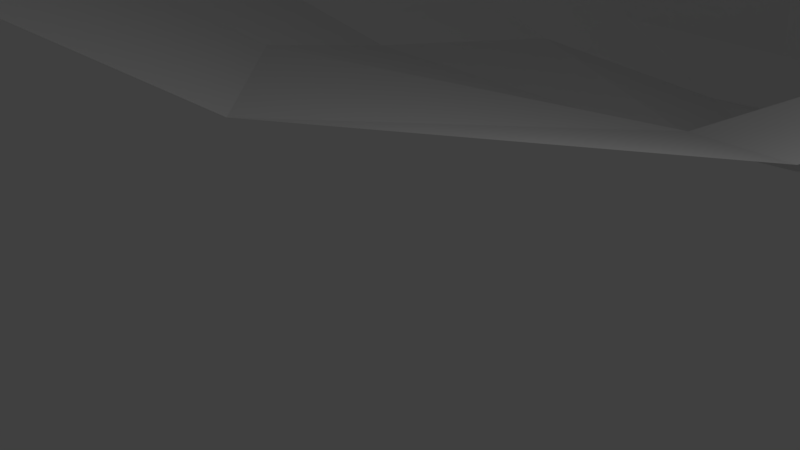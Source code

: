 # Source: Riverway.blend  (saved by Blender 2.79.0; exported with 4.5.12 LTS)
import bpy
from mathutils import Matrix  # noqa: F401  (used for matrix-valued properties, if any)

bpy.ops.wm.read_factory_settings(use_empty=True)
scene = bpy.context.scene
scene.name = 'Scene'

# ---- collections
col_collection_1 = bpy.data.collections.new('Collection 1'); scene.collection.children.link(col_collection_1)
col_collection_2 = bpy.data.collections.new('Collection 2'); scene.collection.children.link(col_collection_2)
col_collection_2.hide_render = True
col_collection_2.hide_viewport = True
col_collection_3 = bpy.data.collections.new('Collection 3'); scene.collection.children.link(col_collection_3)
col_collection_3.hide_render = True
col_collection_3.hide_viewport = True

# ---- materials (node trees are filled in below, after node groups)
mat_riverway = bpy.data.materials.new('Riverway')
mat_riverway.alpha_threshold = 0.0
mat_riverway.use_transparent_shadow = False
mat_riverway.roughness = 0.5

# ---- material node trees

# ---- world
world_world = bpy.data.worlds.new('World'); scene.world = world_world
world_world.color = (0.05088, 0.05088, 0.05088)
world_world.use_sun_shadow = False
world_world.sun_shadow_jitter_overblur = 0.0
world_world.cycles.sampling_method = 'MANUAL'

# ---- cameras
cam_camera = bpy.data.cameras.new('Camera')
cam_camera.clip_end = 100.0
cam_camera.lens = 35.0
cam_camera.sensor_width = 32.0
cam_camera.sensor_height = 18.0
cam_camera.ortho_scale = 7.314
cam_camera.dof.focus_distance = 0.0
cam_camera.dof.aperture_fstop = 128.0

# ---- lights
light_lamp = bpy.data.lights.new('Lamp', 'POINT')
light_lamp.transmission_factor = 0.0
light_lamp.cutoff_distance = 30.0
light_lamp.energy = 100.0
light_lamp.shadow_buffer_clip_start = 1.001
light_lamp.shadow_soft_size = 0.1
light_lamp.shadow_maximum_resolution = 0.006
light_lamp.use_absolute_resolution = True

# ---- meshes
me_plane = bpy.data.meshes.new('Plane')
me_plane.from_pydata([(3.546, 3.973, 1.174), (-1.67, -0.8951, 1.633), (0.1768, 8.608, -0.8724), (-6.565, 12.04, -0.556), (-0.1648, 7.519, -0.4017), (-7.94, 7.448, -0.1748), (0.9042, 6.174, 0.3413), (-5.89, 2.694, 1.093), (1.171, 10.29, -1.48), (-3.022, 14.65, -1.933), (4.595, 12.35, -1.511), (0.2386, 16.22, -2.355), (7.949, 14.03, -2.157), (2.236, 17.0, -2.7), (10.01, 17.17, -2.294), (2.566, 17.87, -2.939), (9.26, 20.57, -2.911), (2.328, 19.05, -3.522), (7.499, 22.44, -3.391), (1.438, 19.56, -3.555), (4.76, 23.86, -3.884), (-1.718, 20.52, -3.616), (3.571, 25.07, -4.548), (-3.674, 22.68, -3.668), (2.745, 26.53, -5.213), (-5.237, 26.4, -5.399), (2.322, 28.59, -5.616), (-4.213, 31.54, -5.652), (3.567, 31.09, -5.804), (-1.237, 35.75, -5.844), (6.542, 31.93, -6.117), (4.338, 38.16, -6.514), (11.32, 29.16, -6.512), (15.69, 35.59, -6.931), (17.8, 24.6, -9.932), (22.18, 31.65, -9.799), (8.9, 31.25, -6.028), (11.81, 37.31, -6.291), (14.13, 26.56, -7.41), (18.79, 33.46, -7.877), (5.725, 4.984, 2.382), (3.382, 9.526, 0.7228), (3.097, 8.616, 1.116), (3.369, 7.089, 1.728), (4.701, 10.33, 0.1248), (7.138, 12.2, 0.008702), (9.942, 13.6, -0.5314), (12.07, 16.97, -0.9943), (11.11, 20.78, -1.497), (9.037, 23.58, -1.918), (6.181, 24.75, -2.48), (5.723, 25.75, -2.885), (5.303, 26.66, -3.293), (5.383, 27.22, -3.288), (6.423, 29.31, -3.445), (8.419, 29.93, -3.901), (12.41, 27.6, -4.232), (19.79, 23.86, -6.551), (10.39, 29.36, -3.826), (15.37, 26.28, -5.021), (-3.864, -4.392, 3.932), (-9.6, 10.54, 1.479), (-11.25, 5.038, 1.935), (-8.792, -0.6521, 3.453), (-5.614, 14.23, -0.2137), (-2.032, 16.25, -0.8976), (-0.2288, 16.91, -1.278), (0.4584, 17.73, -1.839), (0.839, 18.97, -2.106), (-0.02004, 19.54, -2.11), (-3.798, 20.69, -2.184), (-5.859, 23.31, -2.366), (-8.01, 27.72, -3.223), (-6.784, 33.87, -3.525), (-3.222, 38.91, -3.756), (3.451, 41.8, -3.255), (17.04, 38.73, -3.805), (24.81, 34.0, -9.584), (12.39, 40.78, -3.039), (20.74, 36.18, -4.938), (-7.242, -10.4, 12.43), (-14.8, 11.13, 8.974), (-16.27, 2.757, 9.768), (-14.26, -5.27, 11.69), (-9.485, 12.77, 7.26), (-4.944, 15.33, 5.392), (-1.563, 19.34, 3.917), (-2.738, 17.36, 3.987), (-7.182, 20.96, 4.763), (-14.25, 26.85, 2.689), (-18.36, 34.46, -0.2588), (-18.16, 42.82, -1.43), (-11.5, 48.15, -1.3), (-2.735, 48.29, -0.2192), (14.75, 45.99, 0.546), (29.09, 37.84, -4.619), (6.295, 47.41, 0.7464), (22.22, 41.77, -1.057), (9.948, 4.929, 6.485), (22.82, 3.923, 7.277), (10.17, 8.446, 5.916), (22.08, 0.7605, 7.907), (11.72, 11.37, 4.362), (14.06, 13.44, 3.597), (14.92, 16.85, 1.832), (13.95, 21.31, 0.8558), (9.024, 26.37, -0.09761), (8.851, 27.89, -0.08131), (12.03, 27.13, 0.2437), (21.11, 24.62, 0.7509), (10.19, 24.69, 0.8485), (16.71, 26.14, 0.2378), (-14.61, 19.42, 6.411), (-15.03, 59.4, -0.2695), (-5.602, 60.51, -0.2174), (13.3, 59.16, 0.7073), (29.09, 50.56, -4.619), (3.913, 60.38, 0.525), (21.62, 54.93, -0.8709), (-20.28, -10.4, 13.29), (-28.34, 13.37, 9.285), (-28.77, 4.224, 10.52), (-27.79, -4.646, 12.36), (-29.36, 30.42, 3.069), (-32.08, 39.3, 0.9408), (-30.17, 48.69, 0.909), (-23.93, 55.78, 0.6612), (-26.71, 22.36, 6.628), (24.42, 6.807, 5.722), (26.2, 9.267, 5.019), (28.23, 11.84, 3.254), (31.87, 18.29, 1.651), (31.06, 17.94, -6.4), (10.18, 24.46, -0.3048), (13.58, 21.2, -0.2104), (9.249, 8.842, 4.126), (10.98, 11.54, 2.875), (13.42, 13.47, 2.157), (14.55, 16.87, 0.6661), (8.653, 26.03, -1.17)], [], [(4, 5, 7, 6), (8, 9, 3, 2), (2, 3, 5, 4), (6, 7, 1, 0), (10, 11, 9, 8), (12, 13, 11, 10), (14, 15, 13, 12), (16, 17, 15, 14), (18, 19, 17, 16), (20, 21, 19, 18), (22, 23, 21, 20), (24, 25, 23, 22), (26, 27, 25, 24), (28, 29, 27, 26), (30, 31, 29, 28), (36, 37, 31, 30), (32, 33, 37, 36), (38, 39, 33, 32), (34, 35, 39, 38), (16, 14, 47, 48), (26, 24, 52, 53), (38, 32, 56, 59), (4, 6, 43, 42), (12, 10, 45, 46), (22, 20, 50, 51), (36, 30, 55, 58), (2, 4, 42, 41), (18, 16, 48, 49), (28, 26, 53, 54), (34, 38, 59, 57), (6, 0, 40, 43), (14, 12, 46, 47), (24, 22, 51, 52), (32, 36, 58, 56), (8, 2, 41, 44), (10, 8, 44, 45), (20, 18, 49, 50), (30, 28, 54, 55), (9, 11, 65, 64), (19, 21, 70, 69), (29, 31, 75, 74), (15, 17, 68, 67), (25, 27, 73, 72), (33, 39, 79, 76), (5, 3, 61, 62), (7, 5, 62, 63), (11, 13, 66, 65), (21, 23, 71, 70), (31, 37, 78, 75), (39, 35, 77, 79), (1, 7, 63, 60), (17, 19, 69, 68), (27, 29, 74, 73), (13, 15, 67, 66), (23, 25, 72, 71), (37, 33, 76, 78), (3, 9, 64, 61), (65, 66, 87, 85), (74, 75, 93, 92), (66, 67, 87), (63, 62, 82, 83), (75, 78, 96, 93), (68, 69, 86), (61, 64, 84, 81), (78, 76, 94, 96), (86, 87, 67, 68), (62, 61, 81, 82), (76, 79, 97, 94), (70, 71, 89, 88), (60, 63, 83, 80), (79, 77, 95, 97), (71, 72, 90, 89), (64, 65, 85, 84), (72, 73, 91, 90), (70, 88, 86, 69), (73, 74, 92, 91), (107, 106, 110, 108), (136, 135, 100, 102), (55, 107, 58), (58, 107, 108, 56), (42, 100, 41), (54, 107, 55), (134, 105, 110, 133), (43, 40, 98, 100), (57, 59, 111, 109), (139, 133, 110, 106), (43, 100, 42), (50, 139, 106, 51), (137, 136, 102, 103), (54, 53, 106, 107), (138, 137, 103, 104), (51, 106, 52), (134, 138, 104, 105), (41, 100, 135, 44), (53, 52, 106), (56, 108, 111, 59), (105, 111, 108, 110), (105, 104, 109, 111), (88, 85, 87, 86), (85, 88, 89, 84), (81, 84, 89, 112), (96, 94, 115, 117), (92, 93, 114, 113), (94, 97, 118, 115), (93, 96, 117, 114), (97, 95, 116, 118), (82, 81, 120, 121), (81, 112, 127, 120), (90, 91, 125, 124), (83, 82, 121, 122), (80, 83, 122, 119), (91, 92, 126, 125), (112, 89, 123, 127), (89, 90, 124, 123), (92, 113, 126), (102, 100, 99, 128), (103, 102, 128, 129), (100, 98, 101, 99), (109, 104, 130, 131), (104, 103, 129, 130), (57, 109, 131, 132), (48, 47, 138, 134), (47, 46, 137, 138), (46, 45, 136, 137), (50, 49, 133, 139), (48, 134, 133, 49), (45, 44, 135, 136)])
_uv = me_plane.uv_layers.new(name='UVMap')
_uv.uv.foreach_set('vector', [0.2892, 0.3464, 0.2651, 0.4273, 0.2191, 0.3975, 0.275, 0.3301, 0.3265, 0.344, 0.3527, 0.4058, 0.3127, 0.4288, 0.3031, 0.3472, 0.3031, 0.3472, 0.3127, 0.4288, 0.2651, 0.4273, 0.2892, 0.3464, 0.275, 0.3301, 0.2191, 0.3975, 0.1862, 0.3445, 0.253, 0.2951, 0.3636, 0.3143, 0.3898, 0.3842, 0.3527, 0.4058, 0.3265, 0.344, 0.3963, 0.2864, 0.4111, 0.3665, 0.3898, 0.3842, 0.3636, 0.3143, 0.4345, 0.2721, 0.4242, 0.3659, 0.4111, 0.3665, 0.3963, 0.2864, 0.4707, 0.287, 0.4412, 0.3717, 0.4242, 0.3659, 0.4345, 0.2721, 0.491, 0.3095, 0.4472, 0.384, 0.4412, 0.3717, 0.4707, 0.287, 0.5092, 0.3439, 0.4617, 0.423, 0.4472, 0.384, 0.491, 0.3095, 0.5253, 0.3621, 0.4839, 0.4482, 0.4617, 0.423, 0.5092, 0.3439, 0.5437, 0.3756, 0.5272, 0.4697, 0.4839, 0.4482, 0.5253, 0.3621, 0.5702, 0.3853, 0.5858, 0.4757, 0.5272, 0.4697, 0.5437, 0.3756, 0.607, 0.376, 0.6459, 0.4577, 0.5858, 0.4757, 0.5702, 0.3853, 0.6345, 0.3412, 0.6985, 0.4035, 0.6459, 0.4577, 0.607, 0.376, 0.642, 0.3059, 0.7372, 0.3167, 0.6985, 0.4035, 0.6345, 0.3412, 0.6431, 0.2579, 0.7475, 0.2632, 0.7372, 0.3167, 0.642, 0.3059, 0.6443, 0.2066, 0.7504, 0.2143, 0.7475, 0.2632, 0.6431, 0.2579, 0.6603, 0.1521, 0.754, 0.1624, 0.7504, 0.2143, 0.6443, 0.2066, 0.4707, 0.287, 0.4345, 0.2721, 0.435, 0.2452, 0.4761, 0.2613, 0.5702, 0.3853, 0.5437, 0.3756, 0.5465, 0.3346, 0.5534, 0.3339, 0.6443, 0.2066, 0.6431, 0.2579, 0.6093, 0.2379, 0.6131, 0.1978, 0.2892, 0.3464, 0.275, 0.3301, 0.2893, 0.2984, 0.3065, 0.3066, 0.3963, 0.2864, 0.3636, 0.3143, 0.3649, 0.2795, 0.393, 0.2583, 0.5253, 0.3621, 0.5092, 0.3439, 0.5227, 0.3193, 0.5355, 0.3269, 0.642, 0.3059, 0.6345, 0.3412, 0.6045, 0.3006, 0.6079, 0.2727, 0.3031, 0.3472, 0.2892, 0.3464, 0.3065, 0.3066, 0.3183, 0.3075, 0.491, 0.3095, 0.4707, 0.287, 0.4761, 0.2613, 0.5065, 0.2865, 0.607, 0.376, 0.5702, 0.3853, 0.5534, 0.3339, 0.5842, 0.3229, 0.6603, 0.1521, 0.6443, 0.2066, 0.6131, 0.1978, 0.6192, 0.1379, 0.275, 0.3301, 0.253, 0.2951, 0.2677, 0.2685, 0.2893, 0.2984, 0.4345, 0.2721, 0.3963, 0.2864, 0.393, 0.2583, 0.435, 0.2452, 0.5437, 0.3756, 0.5253, 0.3621, 0.5355, 0.3269, 0.5465, 0.3346, 0.6431, 0.2579, 0.642, 0.3059, 0.6079, 0.2727, 0.6093, 0.2379, 0.3265, 0.344, 0.3031, 0.3472, 0.3183, 0.3075, 0.336, 0.2999, 0.3636, 0.3143, 0.3265, 0.344, 0.336, 0.2999, 0.3649, 0.2795, 0.5092, 0.3439, 0.491, 0.3095, 0.5065, 0.2865, 0.5227, 0.3193, 0.6345, 0.3412, 0.607, 0.376, 0.5842, 0.3229, 0.6045, 0.3006, 0.3527, 0.4058, 0.3898, 0.3842, 0.3748, 0.4137, 0.3362, 0.4322, 0.4472, 0.384, 0.4617, 0.423, 0.4565, 0.4504, 0.435, 0.4092, 0.6459, 0.4577, 0.6985, 0.4035, 0.7461, 0.4419, 0.677, 0.5023, 0.4242, 0.3659, 0.4412, 0.3717, 0.427, 0.3973, 0.4091, 0.395, 0.5272, 0.4697, 0.5858, 0.4757, 0.602, 0.5226, 0.5264, 0.5124, 0.7475, 0.2632, 0.7504, 0.2143, 0.8026, 0.2262, 0.8018, 0.2805, 0.2651, 0.4273, 0.3127, 0.4288, 0.2871, 0.4579, 0.2311, 0.4572, 0.2191, 0.3975, 0.2651, 0.4273, 0.2311, 0.4572, 0.1724, 0.4263, 0.3898, 0.3842, 0.4111, 0.3665, 0.3958, 0.401, 0.3748, 0.4137, 0.4617, 0.423, 0.4839, 0.4482, 0.4802, 0.4781, 0.4565, 0.4504, 0.6985, 0.4035, 0.7372, 0.3167, 0.7923, 0.3413, 0.7461, 0.4419, 0.7504, 0.2143, 0.754, 0.1624, 0.7921, 0.1529, 0.8026, 0.2262, 0.1862, 0.3445, 0.2191, 0.3975, 0.1724, 0.4263, 0.1358, 0.3664, 0.4412, 0.3717, 0.4472, 0.384, 0.435, 0.4092, 0.427, 0.3973, 0.5858, 0.4757, 0.6459, 0.4577, 0.677, 0.5023, 0.602, 0.5226, 0.4111, 0.3665, 0.4242, 0.3659, 0.4091, 0.395, 0.3958, 0.401, 0.4839, 0.4482, 0.5272, 0.4697, 0.5264, 0.5124, 0.4802, 0.4781, 0.7372, 0.3167, 0.7475, 0.2632, 0.8018, 0.2805, 0.7923, 0.3413, 0.3127, 0.4288, 0.3527, 0.4058, 0.3362, 0.4322, 0.2871, 0.4579, 0.3748, 0.4137, 0.3958, 0.401, 0.3816, 0.4615, 0.3575, 0.4777, 0.677, 0.5023, 0.7461, 0.4419, 0.8135, 0.4956, 0.7161, 0.6721, 0.3958, 0.401, 0.4091, 0.395, 0.3816, 0.4615, 0.1724, 0.4263, 0.2311, 0.4572, 0.1528, 0.5479, 0.06416, 0.4982, 0.7461, 0.4419, 0.7923, 0.3413, 0.8666, 0.3725, 0.8135, 0.4956, 0.427, 0.3973, 0.435, 0.4092, 0.4003, 0.4605, 0.2871, 0.4579, 0.3362, 0.4322, 0.3145, 0.514, 0.2432, 0.5508, 0.7923, 0.3413, 0.8018, 0.2805, 0.8753, 0.2994, 0.8666, 0.3725, 0.4003, 0.4605, 0.3816, 0.4615, 0.4091, 0.395, 0.427, 0.3973, 0.2311, 0.4572, 0.2871, 0.4579, 0.2432, 0.5508, 0.1528, 0.5479, 0.8018, 0.2805, 0.8026, 0.2262, 0.8726, 0.2352, 0.8753, 0.2994, 0.4565, 0.4504, 0.4802, 0.4781, 0.4337, 0.5841, 0.4075, 0.5116, 0.1358, 0.3664, 0.1724, 0.4263, 0.06416, 0.4982, 0.01998, 0.4182, 0.8026, 0.2262, 0.7921, 0.1529, 0.8753, 0.1636, 0.8726, 0.2352, 0.4802, 0.4781, 0.5264, 0.5124, 0.5188, 0.6342, 0.4337, 0.5841, 0.3362, 0.4322, 0.3748, 0.4137, 0.3575, 0.4777, 0.3145, 0.514, 0.5264, 0.5124, 0.602, 0.5226, 0.6245, 0.6959, 0.5188, 0.6342, 0.4565, 0.4504, 0.4075, 0.5116, 0.4003, 0.4605, 0.435, 0.4092, 0.602, 0.5226, 0.677, 0.5023, 0.7161, 0.6721, 0.6245, 0.6959, 0.559, 0.2785, 0.5427, 0.2761, 0.5279, 0.2577, 0.5562, 0.2432, 0.3616, 0.2249, 0.3246, 0.2316, 0.3142, 0.2115, 0.3548, 0.2073, 0.6045, 0.3006, 0.559, 0.2785, 0.6079, 0.2727, 0.6079, 0.2727, 0.559, 0.2785, 0.5562, 0.2432, 0.6093, 0.2379, 0.3065, 0.3066, 0.3142, 0.2115, 0.3183, 0.3075, 0.5842, 0.3229, 0.559, 0.2785, 0.6045, 0.3006, 0.4832, 0.2313, 0.489, 0.2184, 0.5279, 0.2577, 0.5196, 0.2665, 0.2893, 0.2984, 0.2677, 0.2685, 0.2755, 0.203, 0.3142, 0.2115, 0.6192, 0.1379, 0.6131, 0.1978, 0.5502, 0.1912, 0.5381, 0.142, 0.5346, 0.2867, 0.5196, 0.2665, 0.5279, 0.2577, 0.5427, 0.2761, 0.2893, 0.2984, 0.3142, 0.2115, 0.3065, 0.3066, 0.5227, 0.3193, 0.5346, 0.2867, 0.5427, 0.2761, 0.5355, 0.3269, 0.3936, 0.2092, 0.3616, 0.2249, 0.3548, 0.2073, 0.3884, 0.1921, 0.5842, 0.3229, 0.5534, 0.3339, 0.5427, 0.2761, 0.559, 0.2785, 0.4368, 0.2118, 0.3936, 0.2092, 0.3884, 0.1921, 0.4356, 0.1977, 0.5355, 0.3269, 0.5427, 0.2761, 0.5465, 0.3346, 0.4832, 0.2313, 0.4368, 0.2118, 0.4356, 0.1977, 0.489, 0.2184, 0.3183, 0.3075, 0.3142, 0.2115, 0.3246, 0.2316, 0.336, 0.2999, 0.5534, 0.3339, 0.5465, 0.3346, 0.5427, 0.2761, 0.6093, 0.2379, 0.5562, 0.2432, 0.5502, 0.1912, 0.6131, 0.1978, 0.489, 0.2184, 0.5502, 0.1912, 0.5562, 0.2432, 0.5279, 0.2577, 0.489, 0.2184, 0.4356, 0.1977, 0.5381, 0.142, 0.5502, 0.1912, 0.4075, 0.5116, 0.3575, 0.4777, 0.3816, 0.4615, 0.4003, 0.4605, 0.3575, 0.4777, 0.4075, 0.5116, 0.4337, 0.5841, 0.3145, 0.514, 0.2432, 0.5508, 0.3145, 0.514, 0.4337, 0.5841, 0.3225, 0.585, 0.8666, 0.3725, 0.8753, 0.2994, 0.9999, 0.3695, 0.993, 0.4431, 0.7161, 0.6721, 0.8135, 0.4956, 0.9463, 0.5638, 0.8542, 0.7321, 0.8753, 0.2994, 0.8726, 0.2352, 0.9951, 0.3035, 0.9999, 0.3695, 0.8135, 0.4956, 0.8666, 0.3725, 0.993, 0.4431, 0.9463, 0.5638, 0.8726, 0.2352, 0.8753, 0.1636, 0.9999, 0.2298, 0.9951, 0.3035, 0.1528, 0.5479, 0.2432, 0.5508, 0.2019, 0.6997, 0.1184, 0.7045, 0.2432, 0.5508, 0.3225, 0.585, 0.2844, 0.732, 0.2019, 0.6997, 0.5188, 0.6342, 0.6245, 0.6959, 0.5739, 0.8449, 0.4729, 0.7861, 0.06416, 0.4982, 0.1528, 0.5479, 0.1184, 0.7045, 0.04064, 0.654, 0.01998, 0.4182, 0.06416, 0.4982, 0.04064, 0.654, 9.19e-05, 0.5733, 0.6245, 0.6959, 0.7161, 0.6721, 0.725, 0.8436, 0.5739, 0.8449, 0.3225, 0.585, 0.4337, 0.5841, 0.3953, 0.7329, 0.2844, 0.732, 0.4337, 0.5841, 0.5188, 0.6342, 0.4729, 0.7861, 0.3953, 0.7329, 0.7161, 0.6721, 0.8542, 0.7321, 0.725, 0.8436, 0.3548, 0.2073, 0.3142, 0.2115, 0.3079, 0.05957, 0.3491, 0.05357, 0.3884, 0.1921, 0.3548, 0.2073, 0.3491, 0.05357, 0.3821, 0.04342, 0.3142, 0.2115, 0.2755, 0.203, 0.2704, 0.05637, 0.3079, 0.05957, 0.5381, 0.142, 0.4356, 0.1977, 0.4199, 0.03157, 0.5024, 0.01075, 0.4356, 0.1977, 0.3884, 0.1921, 0.3821, 0.04342, 0.4199, 0.03157, 0.6192, 0.1379, 0.5381, 0.142, 0.5024, 0.01075, 0.5926, 9.19e-05, 0.4761, 0.2613, 0.435, 0.2452, 0.4368, 0.2118, 0.4832, 0.2313, 0.435, 0.2452, 0.393, 0.2583, 0.3936, 0.2092, 0.4368, 0.2118, 0.393, 0.2583, 0.3649, 0.2795, 0.3616, 0.2249, 0.3936, 0.2092, 0.5227, 0.3193, 0.5065, 0.2865, 0.5196, 0.2665, 0.5346, 0.2867, 0.4761, 0.2613, 0.4832, 0.2313, 0.5196, 0.2665, 0.5065, 0.2865, 0.3649, 0.2795, 0.336, 0.2999, 0.3246, 0.2316, 0.3616, 0.2249])
_uv.active_render = True
_uv = me_plane.uv_layers.new(name='Lightmap')
_uv.uv.foreach_set('vector', [0.4334, 0.9179, 0.5395, 0.9179, 0.5395, 0.8659, 0.4334, 0.8659, 0.9179, 0.7558, 0.9179, 0.6496, 0.8659, 0.6496, 0.8659, 0.7558, 0.1091, 0.9179, 0.2152, 0.9179, 0.2152, 0.8659, 0.1091, 0.8659, 0.9179, 0.4314, 0.9179, 0.3253, 0.8659, 0.3253, 0.8659, 0.4314, 0.5956, 0.8098, 0.7017, 0.8098, 0.7017, 0.7578, 0.5956, 0.7578, 0.5936, 0.8639, 0.5936, 0.7578, 0.5415, 0.7578, 0.5415, 0.8639, 0.3794, 0.9449, 0.4855, 0.9449, 0.4855, 0.9199, 0.3794, 0.9199, 0.9449, 0.3233, 0.9449, 0.2172, 0.9199, 0.2172, 0.9199, 0.3233, 0.1632, 0.9449, 0.2693, 0.9449, 0.2693, 0.9199, 0.1632, 0.9199, 0.8639, 0.6476, 0.8639, 0.5415, 0.8118, 0.5415, 0.8118, 0.6476, 0.05506, 0.9449, 0.1612, 0.9449, 0.1612, 0.9199, 0.05506, 0.9199, 0.8639, 0.8639, 0.8639, 0.7578, 0.8118, 0.7578, 0.8118, 0.8639, 0.2172, 0.9179, 0.3233, 0.9179, 0.3233, 0.8659, 0.2172, 0.8659, 0.972, 0.1071, 0.972, 0.001001, 0.9199, 0.001001, 0.9199, 0.1071, 0.5956, 0.8639, 0.7017, 0.8639, 0.7017, 0.8118, 0.5956, 0.8118, 0.9179, 0.1071, 0.9179, 0.001001, 0.8659, 0.001001, 0.8659, 0.1071, 0.7037, 0.8098, 0.8098, 0.8098, 0.8098, 0.7578, 0.7037, 0.7578, 0.8098, 0.7558, 0.8098, 0.6496, 0.7578, 0.6496, 0.7578, 0.7558, 0.2172, 0.8639, 0.3233, 0.8639, 0.3233, 0.8118, 0.2172, 0.8118, 0.999, 0.2693, 0.999, 0.2172, 0.974, 0.2172, 0.974, 0.2693, 0.1612, 0.999, 0.1612, 0.974, 0.1091, 0.974, 0.1091, 0.999, 0.972, 0.7578, 0.9199, 0.7578, 0.9199, 0.8098, 0.972, 0.8098, 0.999, 0.2713, 0.974, 0.2713, 0.974, 0.3233, 0.999, 0.3233, 0.972, 0.7037, 0.9199, 0.7037, 0.9199, 0.7558, 0.972, 0.7558, 0.1882, 0.974, 0.1632, 0.974, 0.1632, 0.999, 0.1882, 0.999, 0.8639, 0.972, 0.8639, 0.9469, 0.8118, 0.9469, 0.8118, 0.972, 0.999, 0.1091, 0.974, 0.1091, 0.974, 0.1612, 0.999, 0.1612, 0.7578, 0.972, 0.8098, 0.972, 0.8098, 0.9469, 0.7578, 0.9469, 0.999, 0.05506, 0.974, 0.05506, 0.974, 0.1071, 0.999, 0.1071, 0.972, 0.3794, 0.9199, 0.3794, 0.9199, 0.4314, 0.972, 0.4314, 0.972, 0.3253, 0.9199, 0.3253, 0.9199, 0.3774, 0.972, 0.3774, 0.7037, 0.972, 0.7558, 0.972, 0.7558, 0.9469, 0.7037, 0.9469, 0.999, 0.001001, 0.974, 0.001001, 0.974, 0.05305, 0.999, 0.05305, 0.3774, 0.9199, 0.3253, 0.9199, 0.3253, 0.972, 0.3774, 0.972, 0.7017, 0.972, 0.7017, 0.9469, 0.6496, 0.9469, 0.6496, 0.972, 0.3233, 0.9199, 0.2713, 0.9199, 0.2713, 0.972, 0.3233, 0.972, 0.972, 0.972, 0.972, 0.9199, 0.9469, 0.9199, 0.9469, 0.972, 0.5936, 0.972, 0.5936, 0.9469, 0.5415, 0.9469, 0.5415, 0.972, 0.972, 0.1091, 0.9199, 0.1091, 0.9199, 0.1612, 0.972, 0.1612, 0.9449, 0.972, 0.9449, 0.9199, 0.9199, 0.9199, 0.9199, 0.972, 0.5415, 0.9179, 0.6476, 0.9179, 0.6476, 0.8659, 0.5415, 0.8659, 0.9179, 0.9469, 0.8929, 0.9469, 0.8929, 0.972, 0.9179, 0.972, 0.8639, 0.7558, 0.8639, 0.6496, 0.8118, 0.6496, 0.8118, 0.7558, 0.05305, 0.9199, 0.001001, 0.9199, 0.001001, 0.972, 0.05305, 0.972, 0.8639, 0.8929, 0.8118, 0.8929, 0.8118, 0.9449, 0.8639, 0.9449, 0.4334, 0.8639, 0.5395, 0.8639, 0.5395, 0.8118, 0.4334, 0.8118, 0.972, 0.8659, 0.9469, 0.8659, 0.9469, 0.9179, 0.972, 0.9179, 0.4875, 0.972, 0.5395, 0.972, 0.5395, 0.9469, 0.4875, 0.9469, 0.9179, 0.2152, 0.9179, 0.1091, 0.8659, 0.1091, 0.8659, 0.2152, 0.8098, 0.8929, 0.7578, 0.8929, 0.7578, 0.9449, 0.8098, 0.9449, 0.001001, 0.9179, 0.1071, 0.9179, 0.1071, 0.8659, 0.001001, 0.8659, 0.8909, 0.9469, 0.8659, 0.9469, 0.8659, 0.972, 0.8909, 0.972, 0.9179, 0.3233, 0.9179, 0.2172, 0.8659, 0.2172, 0.8659, 0.3233, 0.9179, 0.9199, 0.8929, 0.9199, 0.8929, 0.9449, 0.9179, 0.9449, 0.7558, 0.8929, 0.7037, 0.8929, 0.7037, 0.9449, 0.7558, 0.9449, 0.7017, 0.8929, 0.6496, 0.8929, 0.6496, 0.9449, 0.7017, 0.9449, 0.9179, 0.8659, 0.8659, 0.8659, 0.8659, 0.9179, 0.9179, 0.9179, 0.8639, 0.8909, 0.8639, 0.8659, 0.7578, 0.8659, 0.7578, 0.8909, 0.6476, 0.6476, 0.6476, 0.4334, 0.5415, 0.4334, 0.5415, 0.6476, 0.05506, 0.9469, 0.05506, 0.971, 0.1602, 0.9469, 0.1071, 0.7578, 0.001001, 0.7578, 0.001001, 0.8639, 0.1071, 0.8639, 0.7558, 0.6496, 0.6496, 0.6496, 0.6496, 0.7558, 0.7558, 0.7558, 0.9209, 0.9179, 0.9449, 0.9179, 0.9449, 0.8128, 0.7558, 0.3253, 0.6496, 0.3253, 0.6496, 0.4314, 0.7558, 0.4314, 0.2152, 0.7578, 0.1091, 0.7578, 0.1091, 0.8639, 0.2152, 0.8639, 0.7558, 0.8909, 0.7558, 0.8659, 0.6496, 0.8659, 0.6496, 0.8909, 0.7558, 0.2172, 0.6496, 0.2172, 0.6496, 0.3233, 0.7558, 0.3233, 0.9179, 0.7578, 0.8659, 0.7578, 0.8659, 0.8639, 0.9179, 0.8639, 0.4314, 0.9179, 0.4314, 0.8659, 0.3253, 0.8659, 0.3253, 0.9179, 0.5395, 0.4334, 0.4334, 0.4334, 0.4334, 0.6476, 0.5395, 0.6476, 0.8639, 0.001001, 0.7578, 0.001001, 0.7578, 0.1071, 0.8639, 0.1071, 0.8639, 0.1091, 0.7578, 0.1091, 0.7578, 0.2152, 0.8639, 0.2152, 0.8098, 0.8639, 0.8098, 0.8118, 0.7037, 0.8118, 0.7037, 0.8639, 0.6476, 0.2172, 0.5415, 0.2172, 0.5415, 0.4314, 0.6476, 0.4314, 0.3253, 0.8639, 0.4314, 0.8639, 0.4314, 0.8118, 0.3253, 0.8118, 0.6476, 0.001001, 0.5415, 0.001001, 0.5415, 0.2152, 0.6476, 0.2152, 0.4855, 0.972, 0.4855, 0.9469, 0.4334, 0.9469, 0.4334, 0.972, 0.972, 0.8639, 0.972, 0.8118, 0.9469, 0.8118, 0.9469, 0.8639, 0.1071, 0.975, 0.05606, 0.999, 0.1071, 0.999, 0.972, 0.1632, 0.9199, 0.1632, 0.9199, 0.2152, 0.972, 0.2152, 0.9199, 0.8118, 0.9199, 0.9169, 0.9439, 0.8118, 0.05506, 0.998, 0.1061, 0.974, 0.05506, 0.974, 0.4314, 0.972, 0.4314, 0.9469, 0.3794, 0.9469, 0.3794, 0.972, 0.8639, 0.4334, 0.8118, 0.4334, 0.8118, 0.5395, 0.8639, 0.5395, 0.5395, 0.8098, 0.5395, 0.7578, 0.4334, 0.7578, 0.4334, 0.8098, 0.8909, 0.9199, 0.8659, 0.9199, 0.8659, 0.9449, 0.8909, 0.9449, 0.6476, 0.7558, 0.4344, 0.7558, 0.6476, 0.6507, 0.972, 0.3233, 0.972, 0.2713, 0.9469, 0.2713, 0.9469, 0.3233, 0.2172, 0.972, 0.2693, 0.972, 0.2693, 0.9469, 0.2172, 0.9469, 0.972, 0.2172, 0.9469, 0.2172, 0.9469, 0.2693, 0.972, 0.2693, 0.1632, 0.972, 0.2152, 0.972, 0.2152, 0.9469, 0.1632, 0.9469, 0.999, 0.3774, 0.999, 0.3263, 0.975, 0.3774, 0.999, 0.4314, 0.999, 0.3794, 0.974, 0.3794, 0.974, 0.4314, 0.4875, 0.9449, 0.5936, 0.9449, 0.5936, 0.9199, 0.4875, 0.9199, 0.998, 0.3253, 0.974, 0.3253, 0.974, 0.3764, 0.972, 0.5415, 0.9199, 0.5415, 0.9199, 0.5936, 0.972, 0.5936, 0.6476, 0.9199, 0.5956, 0.9199, 0.5956, 0.972, 0.6476, 0.972, 0.9179, 0.4334, 0.8659, 0.4334, 0.8659, 0.5395, 0.9179, 0.5395, 0.972, 0.6496, 0.9199, 0.6496, 0.9199, 0.7017, 0.972, 0.7017, 0.7558, 0.5415, 0.6496, 0.5415, 0.6496, 0.6476, 0.7558, 0.6476, 0.7558, 0.4334, 0.6496, 0.4334, 0.6496, 0.5395, 0.7558, 0.5395, 0.4314, 0.3233, 0.4314, 0.2172, 0.2172, 0.2172, 0.2172, 0.3233, 0.2152, 0.2172, 0.001001, 0.2172, 0.001001, 0.4314, 0.2152, 0.4314, 0.3233, 0.001001, 0.2172, 0.001001, 0.2172, 0.2152, 0.3233, 0.2152, 0.2152, 0.001001, 0.001001, 0.001001, 0.001001, 0.2152, 0.2152, 0.2152, 0.4314, 0.4314, 0.4314, 0.3253, 0.2172, 0.3253, 0.2172, 0.4314, 0.4314, 0.001001, 0.3253, 0.001001, 0.3253, 0.2152, 0.4314, 0.2152, 0.2152, 0.5395, 0.2152, 0.4334, 0.001001, 0.4334, 0.001001, 0.5395, 0.5395, 0.001001, 0.4334, 0.001001, 0.4334, 0.2152, 0.5395, 0.2152, 0.4314, 0.5395, 0.4314, 0.4334, 0.2172, 0.4334, 0.2172, 0.5395, 0.5395, 0.2172, 0.4334, 0.2172, 0.4334, 0.4314, 0.5395, 0.4314, 0.2152, 0.6476, 0.2152, 0.5415, 0.001001, 0.5415, 0.001001, 0.6476, 0.7558, 0.001001, 0.6496, 0.001001, 0.6496, 0.2152, 0.7558, 0.2152, 0.4314, 0.6476, 0.4314, 0.5415, 0.2172, 0.5415, 0.2172, 0.6476, 0.4334, 0.6496, 0.4334, 0.7548, 0.6466, 0.6496, 0.8098, 0.2172, 0.7578, 0.2172, 0.7578, 0.4314, 0.8098, 0.4314, 0.4314, 0.8098, 0.4314, 0.7578, 0.2172, 0.7578, 0.2172, 0.8098, 0.8639, 0.2172, 0.8118, 0.2172, 0.8118, 0.4314, 0.8639, 0.4314, 0.2152, 0.7558, 0.2152, 0.6496, 0.001001, 0.6496, 0.001001, 0.7558, 0.8098, 0.4334, 0.7578, 0.4334, 0.7578, 0.6476, 0.8098, 0.6476, 0.4314, 0.7558, 0.4314, 0.6496, 0.2172, 0.6496, 0.2172, 0.7558, 0.972, 0.4334, 0.9199, 0.4334, 0.9199, 0.4855, 0.972, 0.4855, 0.972, 0.4875, 0.9199, 0.4875, 0.9199, 0.5395, 0.972, 0.5395, 0.972, 0.5956, 0.9199, 0.5956, 0.9199, 0.6476, 0.972, 0.6476, 0.999, 0.2152, 0.999, 0.1632, 0.974, 0.1632, 0.974, 0.2152, 0.05305, 0.999, 0.05305, 0.974, 0.001001, 0.974, 0.001001, 0.999, 0.9179, 0.5415, 0.8659, 0.5415, 0.8659, 0.6476, 0.9179, 0.6476])
me_plane.materials.append(mat_riverway)
me_plane.use_remesh_preserve_volume = False
me_plane.use_remesh_preserve_attributes = False
me_plane.use_mirror_vertex_groups = False
me_plane.update()
me_plane_001 = bpy.data.meshes.new('Plane.001')
me_plane_001.from_pydata([(0.5107, -3.351, 0.0), (-2.165, 5.791, 0.0), (-2.885, 2.86, 0.0), (-2.072, -0.1393, 0.0), (0.03015, 7.998, 0.0), (2.806, 8.673, 0.0), (5.202, 10.44, 0.0), (5.973, 12.98, 0.0), (4.941, 15.41, 0.0), (3.813, 16.58, 0.0), (1.352, 18.0, 0.0), (-0.02816, 19.6, 0.0), (-0.7117, 22.04, 0.0), (-0.2051, 24.71, 0.0), (1.967, 27.39, 0.0), (5.851, 28.36, 0.0), (12.04, 28.6, 0.0), (20.09, 28.46, 0.0)], [(3, 2), (1, 4), (2, 1), (0, 3), (4, 5), (5, 6), (6, 7), (7, 8), (8, 9), (9, 10), (10, 11), (11, 12), (12, 13), (13, 14), (14, 15), (15, 16), (16, 17)], [])
me_plane_001.use_remesh_preserve_volume = False
me_plane_001.use_remesh_preserve_attributes = False
me_plane_001.use_mirror_vertex_groups = False
me_plane_001.update()
me_plane_002 = bpy.data.meshes.new('Plane.002')
me_plane_002.from_pydata([(-10.97, -11.57, -3.235), (10.92, 1.283, -3.821), (-20.18, 4.334, -5.163), (9.823, 6.026, -6.542), (-17.8, 14.13, -8.687), (6.847, 19.06, -10.15), (-15.81, 38.73, -11.57), (3.325, 22.89, -11.53), (5.193, 39.14, -11.44), (18.67, 16.61, -16.41), (21.61, 33.15, -16.56)], [], [(0, 1, 3, 2), (2, 3, 5, 4), (4, 5, 7, 6), (6, 7, 8), (8, 7, 9, 10)])
me_plane_002.polygons.foreach_set('use_smooth', [True] * 5)
_uv = me_plane_002.uv_layers.new(name='UVMap')
_uv.uv.foreach_set('vector', [8.468e-05, 0.468, 0.2979, 0.1014, 0.3931, 0.1424, 0.2649, 0.687, 0.2649, 0.687, 0.3931, 0.1424, 0.6323, 0.238, 0.4631, 0.6747, 0.4631, 0.6747, 0.6323, 0.238, 0.6963, 0.315, 0.9233, 0.7173, 0.9233, 0.7173, 0.6963, 0.315, 0.9999, 0.3342, 0.9999, 0.3342, 0.6963, 0.315, 0.6321, 8.472e-05, 0.9445, 8.468e-05])
me_plane_002.use_remesh_preserve_volume = False
me_plane_002.use_remesh_preserve_attributes = False
me_plane_002.use_mirror_vertex_groups = False
me_plane_002.update()

# ---- objects
ob_plane = bpy.data.objects.new('Plane', me_plane)
ob_lamp = bpy.data.objects.new('Lamp', light_lamp)
ob_camera = bpy.data.objects.new('Camera', cam_camera)
ob_plane_001 = bpy.data.objects.new('Plane.001', me_plane_001)
ob_plane_002 = bpy.data.objects.new('Plane.002', me_plane_002)

# ---- transforms, parenting, visibility, modifiers, constraints
ob_plane.location = (0.0, 0.0, 0.0)
ob_plane.lineart.crease_threshold = 0.0
ob_lamp.location = (4.076, 1.005, 5.904)
ob_lamp.rotation_euler = (0.6503, 0.05522, 1.866)
ob_lamp.lock_rotations_4d = False
ob_lamp.empty_display_type = 'ARROWS'
ob_lamp.color = (0.0, 0.0, 0.0, 0.0)
ob_lamp.lineart.crease_threshold = 0.0
ob_camera.location = (7.481, -6.508, 5.344)
ob_camera.rotation_euler = (1.109, 0.0, 0.8149)
ob_camera.lock_rotations_4d = False
ob_camera.empty_display_type = 'ARROWS'
ob_camera.color = (0.0, 0.0, 0.0, 0.0)
ob_camera.display_type = 'WIRE'
ob_camera.lineart.crease_threshold = 0.0
ob_plane_001.location = (0.0, 0.0, 0.0)
ob_plane_001.lineart.crease_threshold = 0.0
_m = ob_plane_001.modifiers.new('Skin', 'SKIN')
_m.use_y_symmetry = True
_m.use_z_symmetry = True
ob_plane_002.location = (4.605, 3.262, 7.816)
ob_plane_002.lineart.crease_threshold = 0.0

# ---- collection membership
col_collection_1.objects.link(ob_plane)
col_collection_1.objects.link(ob_lamp)
col_collection_1.objects.link(ob_camera)
col_collection_2.objects.link(ob_plane_001)
col_collection_3.objects.link(ob_plane_002)

# ---- scene / render settings (as saved in the file)
scene.camera = ob_camera
scene.frame_start = 1; scene.frame_end = 250; scene.frame_set(1)
scene.render.engine = 'BLENDER_EEVEE_NEXT'
scene.render.resolution_percentage = 50
scene.render.dither_intensity = 0.0
scene.cycles.use_denoising = False
scene.cycles.samples = 128
scene.cycles.sampling_pattern = 'TABULATED_SOBOL'
scene.cycles.use_adaptive_sampling = False
scene.cycles.use_light_tree = False
scene.cycles.blur_glossy = 0.0
scene.cycles.sample_clamp_indirect = 0.0
scene.view_settings.view_transform = 'Standard'
bpy.context.view_layer.update()
